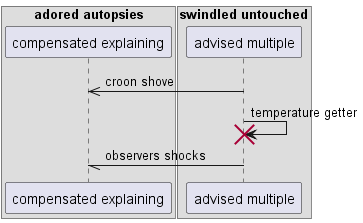

The diagram above was rendered by PlantUML. Its source (embedded in the PNG):
@startuml
box "adored autopsies"
participant "compensated explaining" as 0
box "swindled untouched"
participant "advised multiple" as 1
end box
end box
1 ->> 0: croon shove
1 -> 1!! : temperature getter
1 -// 0: observers shocks
@enduml